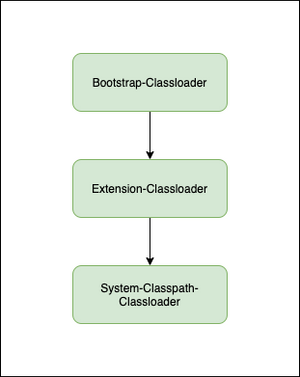

The diagram above was exported from draw.io. Its source (the exported page's mxGraphModel, read from the mxfile embedded in the PNG):
<mxGraphModel dx="1106" dy="852" grid="1" gridSize="10" guides="1" tooltips="1" connect="1" arrows="1" fold="1" page="1" pageScale="1" pageWidth="827" pageHeight="1169" math="0" shadow="0">
  <root>
    <mxCell id="0" />
    <mxCell id="1" parent="0" />
    <mxCell id="RLcFBAj3Q6EciBk21RDq-1" value="" style="rounded=0;whiteSpace=wrap;html=1;" vertex="1" parent="1">
      <mxGeometry x="215" y="165" width="310" height="390" as="geometry" />
    </mxCell>
    <mxCell id="RLcFBAj3Q6EciBk21RDq-6" style="edgeStyle=orthogonalEdgeStyle;rounded=0;orthogonalLoop=1;jettySize=auto;html=1;entryX=0.5;entryY=0;entryDx=0;entryDy=0;" edge="1" parent="1" source="RLcFBAj3Q6EciBk21RDq-2" target="RLcFBAj3Q6EciBk21RDq-4">
      <mxGeometry relative="1" as="geometry" />
    </mxCell>
    <mxCell id="RLcFBAj3Q6EciBk21RDq-2" value="Bootstrap-Classloader" style="rounded=1;whiteSpace=wrap;html=1;fillColor=#d5e8d4;strokeColor=#82b366;" vertex="1" parent="1">
      <mxGeometry x="290" y="220" width="160" height="60" as="geometry" />
    </mxCell>
    <mxCell id="RLcFBAj3Q6EciBk21RDq-7" style="edgeStyle=orthogonalEdgeStyle;rounded=0;orthogonalLoop=1;jettySize=auto;html=1;entryX=0.5;entryY=0;entryDx=0;entryDy=0;" edge="1" parent="1" source="RLcFBAj3Q6EciBk21RDq-4" target="RLcFBAj3Q6EciBk21RDq-5">
      <mxGeometry relative="1" as="geometry" />
    </mxCell>
    <mxCell id="RLcFBAj3Q6EciBk21RDq-4" value="Extension-Classloader" style="rounded=1;whiteSpace=wrap;html=1;fillColor=#d5e8d4;strokeColor=#82b366;" vertex="1" parent="1">
      <mxGeometry x="290" y="330" width="160" height="60" as="geometry" />
    </mxCell>
    <mxCell id="RLcFBAj3Q6EciBk21RDq-5" value="System-Classpath-Classloader" style="rounded=1;whiteSpace=wrap;html=1;fillColor=#d5e8d4;strokeColor=#82b366;" vertex="1" parent="1">
      <mxGeometry x="290" y="440" width="160" height="60" as="geometry" />
    </mxCell>
  </root>
</mxGraphModel>